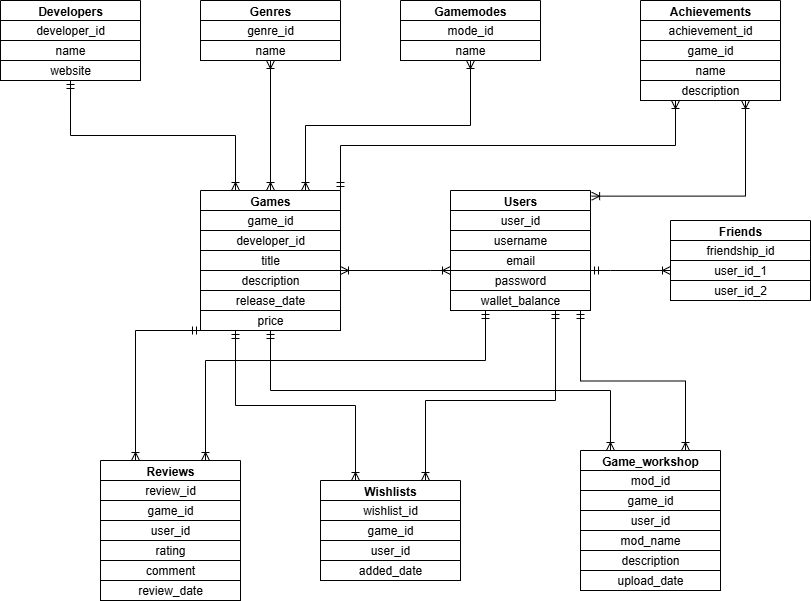

The diagram above was exported from draw.io. Its source (the exported page's mxGraphModel, read from the mxfile embedded in the PNG):
<mxGraphModel dx="1418" dy="794" grid="1" gridSize="10" guides="1" tooltips="1" connect="1" arrows="1" fold="1" page="1" pageScale="1" pageWidth="827" pageHeight="1169" math="0" shadow="0">
  <root>
    <mxCell id="0" />
    <mxCell id="1" parent="0" />
    <mxCell id="kzPIDT3LAyFRl12MddaA-36" value="Developers" style="swimlane;startSize=20;" parent="1" vertex="1">
      <mxGeometry width="140" height="80" as="geometry" />
    </mxCell>
    <mxCell id="kzPIDT3LAyFRl12MddaA-37" value="developer_id" style="rounded=0;whiteSpace=wrap;html=1;" parent="kzPIDT3LAyFRl12MddaA-36" vertex="1">
      <mxGeometry y="20" width="140" height="20" as="geometry" />
    </mxCell>
    <mxCell id="kzPIDT3LAyFRl12MddaA-38" value="name" style="rounded=0;whiteSpace=wrap;html=1;" parent="kzPIDT3LAyFRl12MddaA-36" vertex="1">
      <mxGeometry y="40" width="140" height="20" as="geometry" />
    </mxCell>
    <mxCell id="kzPIDT3LAyFRl12MddaA-39" value="website" style="rounded=0;whiteSpace=wrap;html=1;" parent="kzPIDT3LAyFRl12MddaA-36" vertex="1">
      <mxGeometry y="60" width="140" height="20" as="geometry" />
    </mxCell>
    <mxCell id="kzPIDT3LAyFRl12MddaA-40" value="Genres" style="swimlane;startSize=20;" parent="1" vertex="1">
      <mxGeometry x="200" width="140" height="60" as="geometry" />
    </mxCell>
    <mxCell id="kzPIDT3LAyFRl12MddaA-41" value="genre_id" style="rounded=0;whiteSpace=wrap;html=1;" parent="kzPIDT3LAyFRl12MddaA-40" vertex="1">
      <mxGeometry y="20" width="140" height="20" as="geometry" />
    </mxCell>
    <mxCell id="kzPIDT3LAyFRl12MddaA-42" value="name" style="rounded=0;whiteSpace=wrap;html=1;" parent="kzPIDT3LAyFRl12MddaA-40" vertex="1">
      <mxGeometry y="40" width="140" height="20" as="geometry" />
    </mxCell>
    <mxCell id="kzPIDT3LAyFRl12MddaA-46" value="Gamemodes" style="swimlane;startSize=20;" parent="1" vertex="1">
      <mxGeometry x="400" width="140" height="60" as="geometry" />
    </mxCell>
    <mxCell id="kzPIDT3LAyFRl12MddaA-47" value="mode_id" style="rounded=0;whiteSpace=wrap;html=1;" parent="kzPIDT3LAyFRl12MddaA-46" vertex="1">
      <mxGeometry y="20" width="140" height="20" as="geometry" />
    </mxCell>
    <mxCell id="kzPIDT3LAyFRl12MddaA-48" value="name" style="rounded=0;whiteSpace=wrap;html=1;" parent="kzPIDT3LAyFRl12MddaA-46" vertex="1">
      <mxGeometry y="40" width="140" height="20" as="geometry" />
    </mxCell>
    <mxCell id="kzPIDT3LAyFRl12MddaA-50" value="Achievements" style="swimlane;startSize=20;" parent="1" vertex="1">
      <mxGeometry x="640" width="140" height="100" as="geometry" />
    </mxCell>
    <mxCell id="kzPIDT3LAyFRl12MddaA-51" value="achievement_id" style="rounded=0;whiteSpace=wrap;html=1;" parent="kzPIDT3LAyFRl12MddaA-50" vertex="1">
      <mxGeometry y="20" width="140" height="20" as="geometry" />
    </mxCell>
    <mxCell id="kzPIDT3LAyFRl12MddaA-52" value="game_id" style="rounded=0;whiteSpace=wrap;html=1;" parent="kzPIDT3LAyFRl12MddaA-50" vertex="1">
      <mxGeometry y="40" width="140" height="20" as="geometry" />
    </mxCell>
    <mxCell id="kzPIDT3LAyFRl12MddaA-53" value="name" style="rounded=0;whiteSpace=wrap;html=1;" parent="kzPIDT3LAyFRl12MddaA-50" vertex="1">
      <mxGeometry y="60" width="140" height="20" as="geometry" />
    </mxCell>
    <mxCell id="kzPIDT3LAyFRl12MddaA-54" value="description" style="rounded=0;whiteSpace=wrap;html=1;" parent="kzPIDT3LAyFRl12MddaA-50" vertex="1">
      <mxGeometry y="80" width="140" height="20" as="geometry" />
    </mxCell>
    <mxCell id="kzPIDT3LAyFRl12MddaA-56" value="Games" style="swimlane;startSize=20;" parent="1" vertex="1">
      <mxGeometry x="200" y="190" width="140" height="140" as="geometry" />
    </mxCell>
    <mxCell id="kzPIDT3LAyFRl12MddaA-57" value="game_id" style="rounded=0;whiteSpace=wrap;html=1;" parent="kzPIDT3LAyFRl12MddaA-56" vertex="1">
      <mxGeometry y="20" width="140" height="20" as="geometry" />
    </mxCell>
    <mxCell id="kzPIDT3LAyFRl12MddaA-58" value="developer_id" style="rounded=0;whiteSpace=wrap;html=1;" parent="kzPIDT3LAyFRl12MddaA-56" vertex="1">
      <mxGeometry y="40" width="140" height="20" as="geometry" />
    </mxCell>
    <mxCell id="kzPIDT3LAyFRl12MddaA-59" value="title" style="rounded=0;whiteSpace=wrap;html=1;" parent="kzPIDT3LAyFRl12MddaA-56" vertex="1">
      <mxGeometry y="60" width="140" height="20" as="geometry" />
    </mxCell>
    <mxCell id="kzPIDT3LAyFRl12MddaA-60" value="description" style="rounded=0;whiteSpace=wrap;html=1;" parent="kzPIDT3LAyFRl12MddaA-56" vertex="1">
      <mxGeometry y="80" width="140" height="20" as="geometry" />
    </mxCell>
    <mxCell id="kzPIDT3LAyFRl12MddaA-61" value="release_date" style="rounded=0;whiteSpace=wrap;html=1;" parent="kzPIDT3LAyFRl12MddaA-56" vertex="1">
      <mxGeometry y="100" width="140" height="20" as="geometry" />
    </mxCell>
    <mxCell id="kzPIDT3LAyFRl12MddaA-62" value="price" style="rounded=0;whiteSpace=wrap;html=1;" parent="kzPIDT3LAyFRl12MddaA-56" vertex="1">
      <mxGeometry y="120" width="140" height="20" as="geometry" />
    </mxCell>
    <mxCell id="kzPIDT3LAyFRl12MddaA-63" value="" style="rounded=0;whiteSpace=wrap;html=1;" parent="kzPIDT3LAyFRl12MddaA-56" vertex="1">
      <mxGeometry y="140" width="140" as="geometry" />
    </mxCell>
    <mxCell id="kzPIDT3LAyFRl12MddaA-64" value="Users" style="swimlane;startSize=20;" parent="1" vertex="1">
      <mxGeometry x="450" y="190" width="140" height="120" as="geometry" />
    </mxCell>
    <mxCell id="kzPIDT3LAyFRl12MddaA-65" value="user_id" style="rounded=0;whiteSpace=wrap;html=1;" parent="kzPIDT3LAyFRl12MddaA-64" vertex="1">
      <mxGeometry y="20" width="140" height="20" as="geometry" />
    </mxCell>
    <mxCell id="kzPIDT3LAyFRl12MddaA-66" value="username" style="rounded=0;whiteSpace=wrap;html=1;" parent="kzPIDT3LAyFRl12MddaA-64" vertex="1">
      <mxGeometry y="40" width="140" height="20" as="geometry" />
    </mxCell>
    <mxCell id="kzPIDT3LAyFRl12MddaA-67" value="email" style="rounded=0;whiteSpace=wrap;html=1;" parent="kzPIDT3LAyFRl12MddaA-64" vertex="1">
      <mxGeometry y="60" width="140" height="20" as="geometry" />
    </mxCell>
    <mxCell id="kzPIDT3LAyFRl12MddaA-68" value="password" style="rounded=0;whiteSpace=wrap;html=1;" parent="kzPIDT3LAyFRl12MddaA-64" vertex="1">
      <mxGeometry y="80" width="140" height="20" as="geometry" />
    </mxCell>
    <mxCell id="kzPIDT3LAyFRl12MddaA-69" value="wallet_balance" style="rounded=0;whiteSpace=wrap;html=1;" parent="kzPIDT3LAyFRl12MddaA-64" vertex="1">
      <mxGeometry y="100" width="140" height="20" as="geometry" />
    </mxCell>
    <mxCell id="kzPIDT3LAyFRl12MddaA-70" value="" style="rounded=0;whiteSpace=wrap;html=1;" parent="kzPIDT3LAyFRl12MddaA-64" vertex="1">
      <mxGeometry y="120" width="140" as="geometry" />
    </mxCell>
    <mxCell id="kzPIDT3LAyFRl12MddaA-71" value="" style="rounded=0;whiteSpace=wrap;html=1;" parent="kzPIDT3LAyFRl12MddaA-64" vertex="1">
      <mxGeometry y="140" width="140" as="geometry" />
    </mxCell>
    <mxCell id="kzPIDT3LAyFRl12MddaA-72" value="Reviews" style="swimlane;startSize=20;" parent="1" vertex="1">
      <mxGeometry x="100" y="460" width="140" height="140" as="geometry" />
    </mxCell>
    <mxCell id="kzPIDT3LAyFRl12MddaA-73" value="review_id" style="rounded=0;whiteSpace=wrap;html=1;" parent="kzPIDT3LAyFRl12MddaA-72" vertex="1">
      <mxGeometry y="20" width="140" height="20" as="geometry" />
    </mxCell>
    <mxCell id="kzPIDT3LAyFRl12MddaA-74" value="game_id" style="rounded=0;whiteSpace=wrap;html=1;" parent="kzPIDT3LAyFRl12MddaA-72" vertex="1">
      <mxGeometry y="40" width="140" height="20" as="geometry" />
    </mxCell>
    <mxCell id="kzPIDT3LAyFRl12MddaA-75" value="user_id" style="rounded=0;whiteSpace=wrap;html=1;" parent="kzPIDT3LAyFRl12MddaA-72" vertex="1">
      <mxGeometry y="60" width="140" height="20" as="geometry" />
    </mxCell>
    <mxCell id="kzPIDT3LAyFRl12MddaA-76" value="rating" style="rounded=0;whiteSpace=wrap;html=1;" parent="kzPIDT3LAyFRl12MddaA-72" vertex="1">
      <mxGeometry y="80" width="140" height="20" as="geometry" />
    </mxCell>
    <mxCell id="kzPIDT3LAyFRl12MddaA-77" value="comment" style="rounded=0;whiteSpace=wrap;html=1;" parent="kzPIDT3LAyFRl12MddaA-72" vertex="1">
      <mxGeometry y="100" width="140" height="20" as="geometry" />
    </mxCell>
    <mxCell id="kzPIDT3LAyFRl12MddaA-78" value="review_date" style="rounded=0;whiteSpace=wrap;html=1;" parent="kzPIDT3LAyFRl12MddaA-72" vertex="1">
      <mxGeometry y="120" width="140" height="20" as="geometry" />
    </mxCell>
    <mxCell id="kzPIDT3LAyFRl12MddaA-79" value="" style="rounded=0;whiteSpace=wrap;html=1;" parent="kzPIDT3LAyFRl12MddaA-72" vertex="1">
      <mxGeometry y="140" width="140" as="geometry" />
    </mxCell>
    <mxCell id="kzPIDT3LAyFRl12MddaA-88" value="Friends" style="swimlane;startSize=20;" parent="1" vertex="1">
      <mxGeometry x="670" y="220" width="140" height="80" as="geometry" />
    </mxCell>
    <mxCell id="kzPIDT3LAyFRl12MddaA-89" value="friendship_id" style="rounded=0;whiteSpace=wrap;html=1;" parent="kzPIDT3LAyFRl12MddaA-88" vertex="1">
      <mxGeometry y="20" width="140" height="20" as="geometry" />
    </mxCell>
    <mxCell id="kzPIDT3LAyFRl12MddaA-90" value="user_id_1" style="rounded=0;whiteSpace=wrap;html=1;" parent="kzPIDT3LAyFRl12MddaA-88" vertex="1">
      <mxGeometry y="40" width="140" height="20" as="geometry" />
    </mxCell>
    <mxCell id="kzPIDT3LAyFRl12MddaA-91" value="user_id_2" style="rounded=0;whiteSpace=wrap;html=1;" parent="kzPIDT3LAyFRl12MddaA-88" vertex="1">
      <mxGeometry y="60" width="140" height="20" as="geometry" />
    </mxCell>
    <mxCell id="kzPIDT3LAyFRl12MddaA-92" value="Wishlists" style="swimlane;startSize=20;" parent="1" vertex="1">
      <mxGeometry x="320" y="480" width="140" height="100" as="geometry" />
    </mxCell>
    <mxCell id="kzPIDT3LAyFRl12MddaA-93" value="wishlist_id" style="rounded=0;whiteSpace=wrap;html=1;" parent="kzPIDT3LAyFRl12MddaA-92" vertex="1">
      <mxGeometry y="20" width="140" height="20" as="geometry" />
    </mxCell>
    <mxCell id="kzPIDT3LAyFRl12MddaA-94" value="game_id" style="rounded=0;whiteSpace=wrap;html=1;" parent="kzPIDT3LAyFRl12MddaA-92" vertex="1">
      <mxGeometry y="40" width="140" height="20" as="geometry" />
    </mxCell>
    <mxCell id="kzPIDT3LAyFRl12MddaA-95" value="user_id" style="rounded=0;whiteSpace=wrap;html=1;" parent="kzPIDT3LAyFRl12MddaA-92" vertex="1">
      <mxGeometry y="60" width="140" height="20" as="geometry" />
    </mxCell>
    <mxCell id="kzPIDT3LAyFRl12MddaA-96" value="added_date" style="rounded=0;whiteSpace=wrap;html=1;" parent="kzPIDT3LAyFRl12MddaA-92" vertex="1">
      <mxGeometry y="80" width="140" height="20" as="geometry" />
    </mxCell>
    <mxCell id="kzPIDT3LAyFRl12MddaA-97" value="Game_workshop" style="swimlane;startSize=20;" parent="1" vertex="1">
      <mxGeometry x="580" y="450" width="140" height="140" as="geometry" />
    </mxCell>
    <mxCell id="kzPIDT3LAyFRl12MddaA-98" value="mod_id" style="rounded=0;whiteSpace=wrap;html=1;" parent="kzPIDT3LAyFRl12MddaA-97" vertex="1">
      <mxGeometry y="20" width="140" height="20" as="geometry" />
    </mxCell>
    <mxCell id="kzPIDT3LAyFRl12MddaA-99" value="game_id" style="rounded=0;whiteSpace=wrap;html=1;" parent="kzPIDT3LAyFRl12MddaA-97" vertex="1">
      <mxGeometry y="40" width="140" height="20" as="geometry" />
    </mxCell>
    <mxCell id="kzPIDT3LAyFRl12MddaA-100" value="user_id" style="rounded=0;whiteSpace=wrap;html=1;" parent="kzPIDT3LAyFRl12MddaA-97" vertex="1">
      <mxGeometry y="60" width="140" height="20" as="geometry" />
    </mxCell>
    <mxCell id="kzPIDT3LAyFRl12MddaA-101" value="mod_name" style="rounded=0;whiteSpace=wrap;html=1;" parent="kzPIDT3LAyFRl12MddaA-97" vertex="1">
      <mxGeometry y="80" width="140" height="20" as="geometry" />
    </mxCell>
    <mxCell id="kzPIDT3LAyFRl12MddaA-102" value="description" style="rounded=0;whiteSpace=wrap;html=1;" parent="kzPIDT3LAyFRl12MddaA-97" vertex="1">
      <mxGeometry y="100" width="140" height="20" as="geometry" />
    </mxCell>
    <mxCell id="kzPIDT3LAyFRl12MddaA-103" value="upload_date" style="rounded=0;whiteSpace=wrap;html=1;" parent="kzPIDT3LAyFRl12MddaA-97" vertex="1">
      <mxGeometry y="120" width="140" height="20" as="geometry" />
    </mxCell>
    <mxCell id="kzPIDT3LAyFRl12MddaA-104" value="" style="rounded=0;whiteSpace=wrap;html=1;" parent="kzPIDT3LAyFRl12MddaA-97" vertex="1">
      <mxGeometry y="140" width="140" as="geometry" />
    </mxCell>
    <mxCell id="kzPIDT3LAyFRl12MddaA-105" value="" style="edgeStyle=orthogonalEdgeStyle;fontSize=12;html=1;endArrow=ERoneToMany;startArrow=ERoneToMany;rounded=0;strokeColor=default;entryX=0.5;entryY=1;entryDx=0;entryDy=0;exitX=0.5;exitY=0;exitDx=0;exitDy=0;" parent="1" source="kzPIDT3LAyFRl12MddaA-56" target="kzPIDT3LAyFRl12MddaA-40" edge="1">
      <mxGeometry width="100" height="100" relative="1" as="geometry">
        <mxPoint x="160" y="170" as="sourcePoint" />
        <mxPoint x="270" y="80" as="targetPoint" />
      </mxGeometry>
    </mxCell>
    <mxCell id="kzPIDT3LAyFRl12MddaA-107" value="" style="edgeStyle=orthogonalEdgeStyle;fontSize=12;html=1;endArrow=ERoneToMany;startArrow=ERoneToMany;rounded=0;entryX=0.5;entryY=1;entryDx=0;entryDy=0;exitX=0.75;exitY=0;exitDx=0;exitDy=0;" parent="1" source="kzPIDT3LAyFRl12MddaA-56" target="kzPIDT3LAyFRl12MddaA-46" edge="1">
      <mxGeometry width="100" height="100" relative="1" as="geometry">
        <mxPoint x="350" y="220" as="sourcePoint" />
        <mxPoint x="450" y="120" as="targetPoint" />
      </mxGeometry>
    </mxCell>
    <mxCell id="kzPIDT3LAyFRl12MddaA-108" value="" style="edgeStyle=orthogonalEdgeStyle;fontSize=12;html=1;endArrow=ERoneToMany;startArrow=ERmandOne;rounded=0;exitX=1;exitY=0;exitDx=0;exitDy=0;entryX=0.25;entryY=1;entryDx=0;entryDy=0;" parent="1" source="kzPIDT3LAyFRl12MddaA-56" target="kzPIDT3LAyFRl12MddaA-54" edge="1">
      <mxGeometry width="100" height="100" relative="1" as="geometry">
        <mxPoint x="350" y="220" as="sourcePoint" />
        <mxPoint x="450" y="120" as="targetPoint" />
      </mxGeometry>
    </mxCell>
    <mxCell id="kzPIDT3LAyFRl12MddaA-111" value="" style="edgeStyle=orthogonalEdgeStyle;fontSize=12;html=1;endArrow=ERoneToMany;startArrow=ERoneToMany;rounded=0;exitX=1.008;exitY=0.047;exitDx=0;exitDy=0;exitPerimeter=0;entryX=0.75;entryY=1;entryDx=0;entryDy=0;" parent="1" source="kzPIDT3LAyFRl12MddaA-64" target="kzPIDT3LAyFRl12MddaA-54" edge="1">
      <mxGeometry width="100" height="100" relative="1" as="geometry">
        <mxPoint x="350" y="220" as="sourcePoint" />
        <mxPoint x="450" y="120" as="targetPoint" />
      </mxGeometry>
    </mxCell>
    <mxCell id="kzPIDT3LAyFRl12MddaA-112" value="" style="edgeStyle=orthogonalEdgeStyle;fontSize=12;html=1;endArrow=ERoneToMany;startArrow=ERmandOne;rounded=0;exitX=0.5;exitY=1;exitDx=0;exitDy=0;entryX=0.25;entryY=0;entryDx=0;entryDy=0;" parent="1" source="kzPIDT3LAyFRl12MddaA-39" target="kzPIDT3LAyFRl12MddaA-56" edge="1">
      <mxGeometry width="100" height="100" relative="1" as="geometry">
        <mxPoint x="350" y="310" as="sourcePoint" />
        <mxPoint x="60" y="150" as="targetPoint" />
      </mxGeometry>
    </mxCell>
    <mxCell id="kzPIDT3LAyFRl12MddaA-113" value="" style="edgeStyle=orthogonalEdgeStyle;fontSize=12;html=1;endArrow=ERoneToMany;startArrow=ERmandOne;rounded=0;exitX=0;exitY=1;exitDx=0;exitDy=0;entryX=0.25;entryY=0;entryDx=0;entryDy=0;" parent="1" source="kzPIDT3LAyFRl12MddaA-56" target="kzPIDT3LAyFRl12MddaA-72" edge="1">
      <mxGeometry width="100" height="100" relative="1" as="geometry">
        <mxPoint x="350" y="390" as="sourcePoint" />
        <mxPoint x="450" y="290" as="targetPoint" />
        <Array as="points">
          <mxPoint x="135" y="330" />
        </Array>
      </mxGeometry>
    </mxCell>
    <mxCell id="kzPIDT3LAyFRl12MddaA-114" value="" style="edgeStyle=orthogonalEdgeStyle;fontSize=12;html=1;endArrow=ERoneToMany;startArrow=ERmandOne;rounded=0;exitX=1;exitY=0;exitDx=0;exitDy=0;entryX=0;entryY=0.5;entryDx=0;entryDy=0;" parent="1" source="kzPIDT3LAyFRl12MddaA-68" target="kzPIDT3LAyFRl12MddaA-90" edge="1">
      <mxGeometry width="100" height="100" relative="1" as="geometry">
        <mxPoint x="370" y="400" as="sourcePoint" />
        <mxPoint x="630" y="310" as="targetPoint" />
        <Array as="points">
          <mxPoint x="610" y="270" />
          <mxPoint x="610" y="270" />
        </Array>
      </mxGeometry>
    </mxCell>
    <mxCell id="kzPIDT3LAyFRl12MddaA-115" value="" style="edgeStyle=orthogonalEdgeStyle;fontSize=12;html=1;endArrow=ERoneToMany;startArrow=ERmandOne;rounded=0;exitX=0.25;exitY=1;exitDx=0;exitDy=0;entryX=0.25;entryY=0;entryDx=0;entryDy=0;" parent="1" source="kzPIDT3LAyFRl12MddaA-56" target="kzPIDT3LAyFRl12MddaA-92" edge="1">
      <mxGeometry width="100" height="100" relative="1" as="geometry">
        <mxPoint x="290" y="380" as="sourcePoint" />
        <mxPoint x="450" y="290" as="targetPoint" />
      </mxGeometry>
    </mxCell>
    <mxCell id="kzPIDT3LAyFRl12MddaA-117" value="" style="edgeStyle=orthogonalEdgeStyle;fontSize=12;html=1;endArrow=ERoneToMany;startArrow=ERmandOne;rounded=0;entryX=0.214;entryY=0;entryDx=0;entryDy=0;entryPerimeter=0;exitX=0;exitY=0;exitDx=0;exitDy=0;" parent="1" source="kzPIDT3LAyFRl12MddaA-63" target="kzPIDT3LAyFRl12MddaA-97" edge="1">
      <mxGeometry width="100" height="100" relative="1" as="geometry">
        <mxPoint x="410" y="450" as="sourcePoint" />
        <mxPoint x="510" y="350" as="targetPoint" />
        <Array as="points">
          <mxPoint x="270" y="390" />
          <mxPoint x="610" y="390" />
        </Array>
      </mxGeometry>
    </mxCell>
    <mxCell id="kzPIDT3LAyFRl12MddaA-118" value="" style="edgeStyle=orthogonalEdgeStyle;fontSize=12;html=1;endArrow=ERoneToMany;startArrow=ERoneToMany;rounded=0;exitX=1;exitY=0;exitDx=0;exitDy=0;entryX=0;entryY=1;entryDx=0;entryDy=0;" parent="1" source="kzPIDT3LAyFRl12MddaA-60" target="kzPIDT3LAyFRl12MddaA-67" edge="1">
      <mxGeometry width="100" height="100" relative="1" as="geometry">
        <mxPoint x="360" y="270" as="sourcePoint" />
        <mxPoint x="440" y="250" as="targetPoint" />
        <Array as="points">
          <mxPoint x="430" y="270" />
          <mxPoint x="430" y="270" />
        </Array>
      </mxGeometry>
    </mxCell>
    <mxCell id="kzPIDT3LAyFRl12MddaA-119" value="" style="edgeStyle=orthogonalEdgeStyle;fontSize=12;html=1;endArrow=ERoneToMany;startArrow=ERmandOne;rounded=0;entryX=0.75;entryY=0;entryDx=0;entryDy=0;exitX=0.75;exitY=1;exitDx=0;exitDy=0;" parent="1" source="kzPIDT3LAyFRl12MddaA-64" target="kzPIDT3LAyFRl12MddaA-92" edge="1">
      <mxGeometry width="100" height="100" relative="1" as="geometry">
        <mxPoint x="550" y="350" as="sourcePoint" />
        <mxPoint x="450" y="290" as="targetPoint" />
        <Array as="points">
          <mxPoint x="555" y="400" />
          <mxPoint x="425" y="400" />
        </Array>
      </mxGeometry>
    </mxCell>
    <mxCell id="kzPIDT3LAyFRl12MddaA-120" value="" style="edgeStyle=orthogonalEdgeStyle;fontSize=12;html=1;endArrow=ERoneToMany;startArrow=ERmandOne;rounded=0;exitX=0.25;exitY=1;exitDx=0;exitDy=0;entryX=0.75;entryY=0;entryDx=0;entryDy=0;" parent="1" source="kzPIDT3LAyFRl12MddaA-64" target="kzPIDT3LAyFRl12MddaA-72" edge="1">
      <mxGeometry width="100" height="100" relative="1" as="geometry">
        <mxPoint x="370" y="420" as="sourcePoint" />
        <mxPoint x="280" y="440" as="targetPoint" />
        <Array as="points">
          <mxPoint x="485" y="360" />
          <mxPoint x="205" y="360" />
        </Array>
      </mxGeometry>
    </mxCell>
    <mxCell id="Z2ZFiglv0S2TW6DS_pd8-1" value="" style="edgeStyle=orthogonalEdgeStyle;fontSize=12;html=1;endArrow=ERoneToMany;startArrow=ERmandOne;rounded=0;entryX=0.75;entryY=0;entryDx=0;entryDy=0;" edge="1" parent="1" target="kzPIDT3LAyFRl12MddaA-97">
      <mxGeometry width="100" height="100" relative="1" as="geometry">
        <mxPoint x="580" y="310" as="sourcePoint" />
        <mxPoint x="800" y="330" as="targetPoint" />
      </mxGeometry>
    </mxCell>
  </root>
</mxGraphModel>